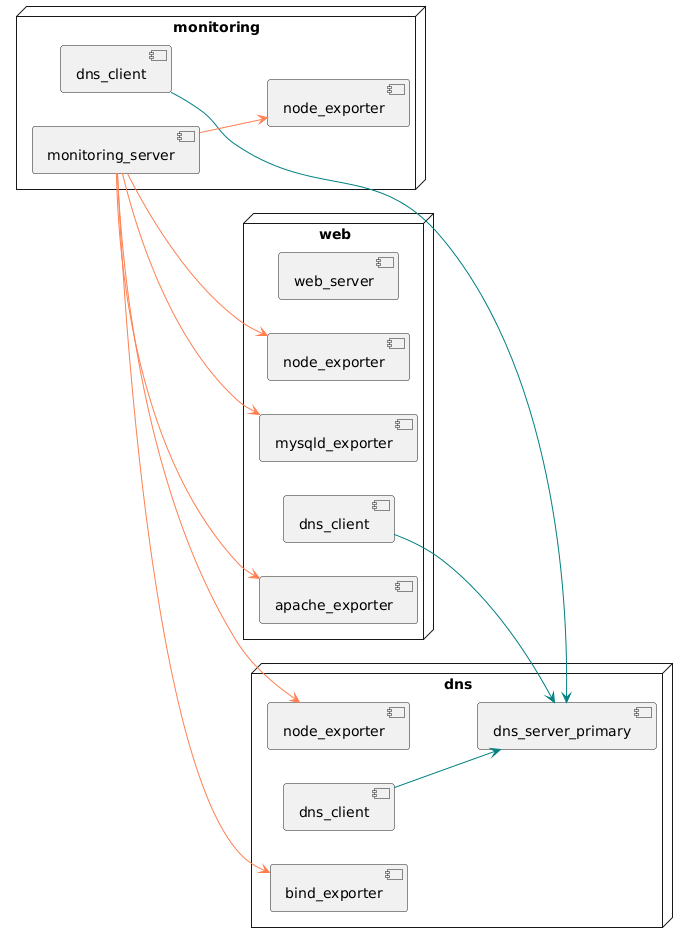

The diagram above was rendered by PlantUML. Its source (embedded in the PNG):
@startuml
set separator .
left to right direction

node web {
    component apache_exporter
    component dns_client
    component mysqld_exporter
    component node_exporter
    component web_server
}

node dns {
    component bind_exporter
    component dns_client
    component dns_server_primary
    component node_exporter
}

node mon as "monitoring" {
    component dns_client
    component monitoring_server
    component node_exporter
}

dns.dns_client -[#teal]-> dns.dns_server_primary

mon.dns_client -[#teal]-> dns.dns_server_primary
mon.monitoring_server -[#coral]-> dns.bind_exporter
mon.monitoring_server -[#coral]-> dns.node_exporter
mon.monitoring_server -[#coral]-> mon.node_exporter
mon.monitoring_server -[#coral]-> web.apache_exporter
mon.monitoring_server -[#coral]-> web.mysqld_exporter
mon.monitoring_server -[#coral]-> web.node_exporter

web.dns_client -[#teal]-> dns.dns_server_primary
@enduml